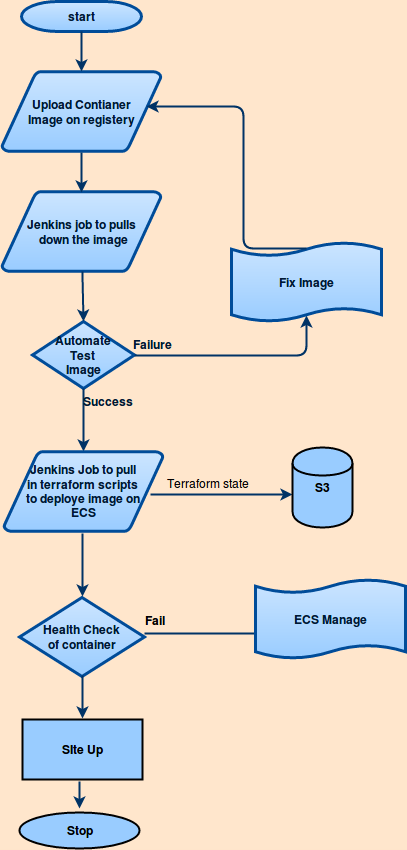

The diagram above was exported from draw.io. Its source (the exported page's mxGraphModel, read from the mxfile embedded in the PNG):
<mxGraphModel dx="1137" dy="750" grid="0" gridSize="10" guides="1" tooltips="1" connect="0" arrows="1" fold="1" page="0" pageScale="1.5" pageWidth="826" pageHeight="1169" background="#FFE6CC" math="0" shadow="0">
  <root>
    <mxCell id="0" style=";html=1;" />
    <mxCell id="1" style=";html=1;" parent="0" />
    <mxCell id="2" value="start" style="shape=mxgraph.flowchart.terminator;fillColor=#99CCFF;strokeColor=#004C99;strokeWidth=3;gradientColor=#CCE5FF;gradientDirection=north;fontColor=#001933;fontStyle=1;html=1;" parent="1" vertex="1">
      <mxGeometry x="260" y="60" width="120" height="30" as="geometry" />
    </mxCell>
    <mxCell id="3" value="Upload Contianer&lt;br&gt;Image on registery" style="shape=mxgraph.flowchart.data;fillColor=#99CCFF;strokeColor=#004C99;strokeWidth=3;gradientColor=#CCE5FF;gradientDirection=north;fontColor=#001933;fontStyle=1;html=1;" parent="1" vertex="1">
      <mxGeometry x="240.5" y="130" width="159" height="80" as="geometry" />
    </mxCell>
    <mxCell id="6" value="Jenkins job to pulls&lt;br&gt;&amp;nbsp;down the image" style="shape=mxgraph.flowchart.data;fillColor=#99CCFF;strokeColor=#004C99;strokeWidth=3;gradientColor=#CCE5FF;gradientDirection=north;fontColor=#001933;fontStyle=1;html=1;" parent="1" vertex="1">
      <mxGeometry x="240.5" y="250" width="159" height="80" as="geometry" />
    </mxCell>
    <mxCell id="8" value="Automate&lt;br&gt;Test&lt;br&gt;Image" style="shape=mxgraph.flowchart.decision;fillColor=#99CCFF;strokeColor=#004C99;strokeWidth=3;gradientColor=#CCE5FF;gradientDirection=north;fontColor=#001933;fontStyle=1;html=1;" parent="1" vertex="1">
      <mxGeometry x="271" y="380" width="102" height="67" as="geometry" />
    </mxCell>
    <mxCell id="9" style="fontColor=#001933;fontStyle=1;strokeColor=#003366;strokeWidth=2;html=1;" parent="1" source="2" target="3" edge="1">
      <mxGeometry relative="1" as="geometry" />
    </mxCell>
    <mxCell id="10" style="fontColor=#001933;fontStyle=1;strokeColor=#003366;strokeWidth=2;html=1;" parent="1" edge="1">
      <mxGeometry relative="1" as="geometry">
        <mxPoint x="320" y="211" as="sourcePoint" />
        <mxPoint x="320" y="251" as="targetPoint" />
      </mxGeometry>
    </mxCell>
    <mxCell id="11" style="entryX=0.5;entryY=0;entryPerimeter=0;fontColor=#001933;fontStyle=1;strokeColor=#003366;strokeWidth=2;html=1;" parent="1" source="6" target="8" edge="1">
      <mxGeometry relative="1" as="geometry" />
    </mxCell>
    <mxCell id="12" value="" style="edgeStyle=elbowEdgeStyle;elbow=horizontal;entryX=0.5;entryY=0.91;entryPerimeter=0;exitX=1;exitY=0.5;exitPerimeter=0;fontColor=#001933;fontStyle=1;strokeColor=#003366;strokeWidth=2;html=1;" parent="1" source="8" target="59" edge="1">
      <mxGeometry x="381" y="28.5" width="100" height="100" as="geometry">
        <mxPoint x="750" y="447" as="sourcePoint" />
        <mxPoint x="765.395" y="318.5" as="targetPoint" />
        <Array as="points">
          <mxPoint x="545" y="400" />
        </Array>
      </mxGeometry>
    </mxCell>
    <mxCell id="13" value="Failure" style="text;fontColor=#001933;fontStyle=1;html=1;" parent="1" vertex="1">
      <mxGeometry x="370" y="390" width="40" height="26" as="geometry" />
    </mxCell>
    <mxCell id="14" value="" style="edgeStyle=elbowEdgeStyle;elbow=horizontal;fontColor=#001933;fontStyle=1;strokeColor=#003366;strokeWidth=2;html=1;" parent="1" source="8" edge="1">
      <mxGeometry width="100" height="100" as="geometry">
        <mxPoint y="100" as="sourcePoint" />
        <mxPoint x="322" y="510" as="targetPoint" />
      </mxGeometry>
    </mxCell>
    <mxCell id="16" value="Success" style="text;fontColor=#001933;fontStyle=1;html=1;" parent="1" vertex="1">
      <mxGeometry x="320" y="447" width="40" height="26" as="geometry" />
    </mxCell>
    <mxCell id="59" value="Fix Image" style="shape=mxgraph.flowchart.paper_tape;fillColor=#99CCFF;strokeColor=#004C99;strokeWidth=3;gradientColor=#CCE5FF;gradientDirection=north;fontColor=#001933;fontStyle=1;html=1;" parent="1" vertex="1">
      <mxGeometry x="470" y="300" width="150" height="81" as="geometry" />
    </mxCell>
    <mxCell id="63" value="" style="edgeStyle=elbowEdgeStyle;elbow=horizontal;exitX=0.5;exitY=0.09;exitPerimeter=0;entryX=0.909;entryY=0.438;entryPerimeter=0;fontColor=#001933;fontStyle=1;strokeColor=#003366;strokeWidth=2;html=1;" parent="1" source="59" target="3" edge="1">
      <mxGeometry width="100" height="100" as="geometry">
        <mxPoint y="100" as="sourcePoint" />
        <mxPoint x="100" as="targetPoint" />
        <Array as="points">
          <mxPoint x="482" y="167" />
          <mxPoint x="545" y="300" />
        </Array>
      </mxGeometry>
    </mxCell>
    <mxCell id="77" value="Jenkins Job to pull&lt;br&gt;in terraform scripts&lt;br&gt;to deploye image on&lt;br&gt;ECS" style="shape=mxgraph.flowchart.data;fillColor=#99CCFF;strokeColor=#004C99;strokeWidth=3;gradientColor=#CCE5FF;gradientDirection=north;fontColor=#001933;fontStyle=1;html=1;" vertex="1" parent="1">
      <mxGeometry x="242.5" y="510" width="159" height="80" as="geometry" />
    </mxCell>
    <mxCell id="78" value="Health Check&lt;br&gt;of container" style="shape=mxgraph.flowchart.decision;fillColor=#99CCFF;strokeColor=#004C99;strokeWidth=3;gradientColor=#CCE5FF;gradientDirection=north;fontColor=#001933;fontStyle=1;html=1;" vertex="1" parent="1">
      <mxGeometry x="258" y="656" width="125" height="79" as="geometry" />
    </mxCell>
    <mxCell id="84" value="" style="edgeStyle=elbowEdgeStyle;elbow=horizontal;fontColor=#001933;fontStyle=1;strokeColor=#003366;strokeWidth=2;html=1;" edge="1" parent="1">
      <mxGeometry x="-1" y="145" width="100" height="100" as="geometry">
        <mxPoint x="321" y="592" as="sourcePoint" />
        <mxPoint x="321" y="655" as="targetPoint" />
      </mxGeometry>
    </mxCell>
    <mxCell id="85" value="" style="edgeStyle=elbowEdgeStyle;elbow=horizontal;exitX=1;exitY=0.5;exitPerimeter=0;fontColor=#001933;fontStyle=1;strokeColor=#003366;strokeWidth=2;html=1;" edge="1" parent="1">
      <mxGeometry x="391" y="306.5" width="100" height="100" as="geometry">
        <mxPoint x="383" y="692" as="sourcePoint" />
        <mxPoint x="535" y="686" as="targetPoint" />
        <Array as="points">
          <mxPoint x="535" y="553" />
          <mxPoint x="555" y="678" />
        </Array>
      </mxGeometry>
    </mxCell>
    <mxCell id="86" value="&lt;b&gt;Fail&lt;/b&gt;" style="text;html=1;strokeColor=none;fillColor=none;align=center;verticalAlign=middle;whiteSpace=wrap;" vertex="1" parent="1">
      <mxGeometry x="373" y="669" width="40" height="20" as="geometry" />
    </mxCell>
    <mxCell id="88" value="ECS Manage" style="shape=mxgraph.flowchart.paper_tape;fillColor=#99CCFF;strokeColor=#004C99;strokeWidth=3;gradientColor=#CCE5FF;gradientDirection=north;fontColor=#001933;fontStyle=1;html=1;" vertex="1" parent="1">
      <mxGeometry x="494" y="637" width="150" height="81" as="geometry" />
    </mxCell>
    <mxCell id="89" value="" style="edgeStyle=elbowEdgeStyle;elbow=horizontal;exitX=1;exitY=0.5;exitPerimeter=0;fontColor=#001933;fontStyle=1;strokeColor=#003366;strokeWidth=2;html=1;" edge="1" parent="1" target="90">
      <mxGeometry x="397" y="167.5" width="100" height="100" as="geometry">
        <mxPoint x="389" y="553" as="sourcePoint" />
        <mxPoint x="561" y="546" as="targetPoint" />
        <Array as="points">
          <mxPoint x="561" y="539" />
        </Array>
      </mxGeometry>
    </mxCell>
    <mxCell id="90" value="&lt;b&gt;S3&lt;/b&gt;" style="shape=cylinder;whiteSpace=wrap;html=1;gradientColor=#99CCFF;fillColor=#99CCFF;strokeWidth=2;" vertex="1" parent="1">
      <mxGeometry x="531" y="506" width="60" height="80" as="geometry" />
    </mxCell>
    <mxCell id="91" value="Terraform state " style="text;html=1;resizable=0;points=[];autosize=1;align=left;verticalAlign=top;spacingTop=-4;" vertex="1" parent="1">
      <mxGeometry x="404" y="533" width="92" height="14" as="geometry" />
    </mxCell>
    <mxCell id="92" value="&lt;b&gt;Stop&lt;/b&gt;" style="ellipse;whiteSpace=wrap;html=1;strokeWidth=2;fillColor=#99CCFF;gradientColor=#99CCFF;" vertex="1" parent="1">
      <mxGeometry x="258" y="871" width="120" height="36" as="geometry" />
    </mxCell>
    <mxCell id="94" value="" style="edgeStyle=elbowEdgeStyle;elbow=horizontal;fontColor=#001933;fontStyle=1;strokeColor=#003366;strokeWidth=2;html=1;" edge="1" parent="1">
      <mxGeometry x="-1" y="267" width="100" height="100" as="geometry">
        <mxPoint x="321" y="734" as="sourcePoint" />
        <mxPoint x="321" y="777" as="targetPoint" />
      </mxGeometry>
    </mxCell>
    <mxCell id="95" value="&lt;b&gt;SIte Up&lt;/b&gt;" style="whiteSpace=wrap;html=1;strokeWidth=2;fillColor=#99CCFF;gradientColor=#99CCFF;" vertex="1" parent="1">
      <mxGeometry x="261" y="778" width="120" height="60" as="geometry" />
    </mxCell>
    <mxCell id="96" value="" style="edgeStyle=elbowEdgeStyle;elbow=horizontal;fontColor=#001933;fontStyle=1;strokeColor=#003366;strokeWidth=2;html=1;" edge="1" parent="1">
      <mxGeometry x="-4" y="373" width="100" height="100" as="geometry">
        <mxPoint x="318" y="840" as="sourcePoint" />
        <mxPoint x="318" y="867" as="targetPoint" />
      </mxGeometry>
    </mxCell>
  </root>
</mxGraphModel>